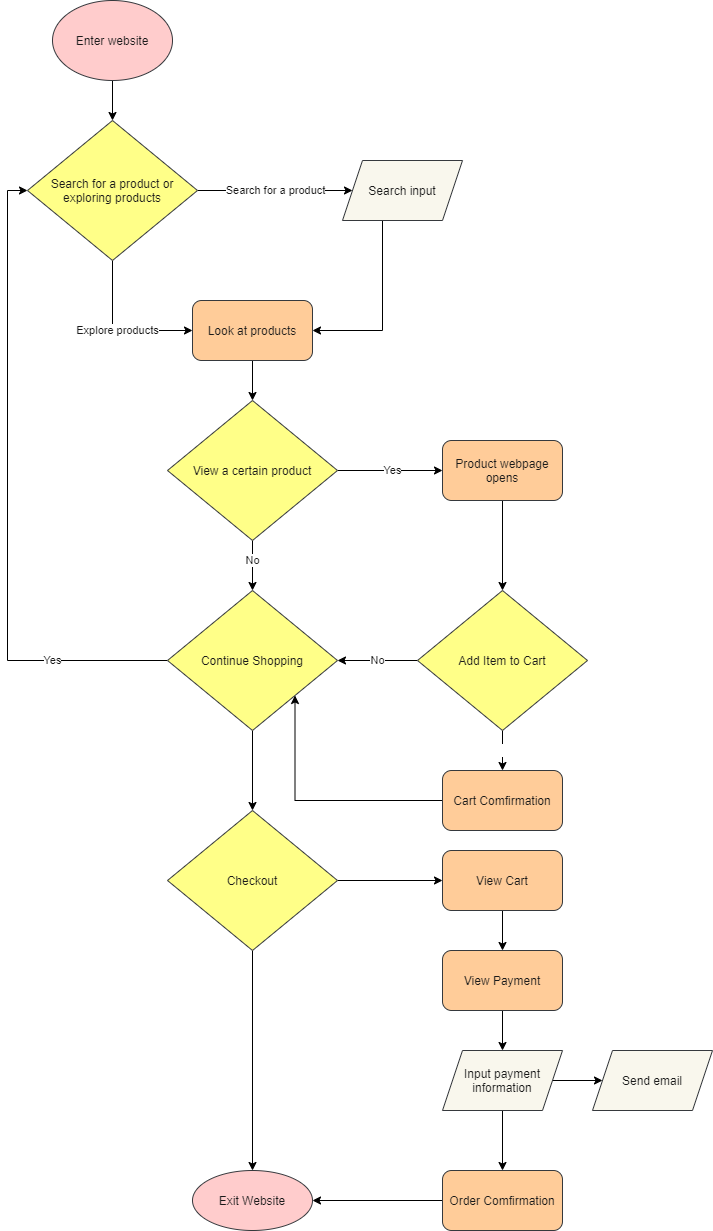

The diagram above was exported from draw.io. Its source (the exported page's mxGraphModel, read from the mxfile embedded in the PNG):
<mxGraphModel dx="148" dy="197" grid="1" gridSize="10" guides="1" tooltips="1" connect="1" arrows="1" fold="1" page="1" pageScale="1" pageWidth="850" pageHeight="1100" math="0" shadow="0">
  <root>
    <mxCell id="0" />
    <mxCell id="1" parent="0" />
    <mxCell id="4" value="" style="edgeStyle=orthogonalEdgeStyle;rounded=0;orthogonalLoop=1;jettySize=auto;html=1;fontColor=#1A1A1A;" edge="1" parent="1" source="2" target="3">
      <mxGeometry relative="1" as="geometry" />
    </mxCell>
    <mxCell id="2" value="&lt;font color=&quot;#1a1a1a&quot;&gt;Enter website&lt;/font&gt;" style="ellipse;whiteSpace=wrap;html=1;fillColor=#ffcccc;strokeColor=#36393d;" vertex="1" parent="1">
      <mxGeometry x="190" y="20" width="120" height="80" as="geometry" />
    </mxCell>
    <mxCell id="6" value="Search for a product" style="edgeStyle=orthogonalEdgeStyle;rounded=0;orthogonalLoop=1;jettySize=auto;html=1;fontColor=#1A1A1A;" edge="1" parent="1" source="3" target="5">
      <mxGeometry relative="1" as="geometry">
        <Array as="points">
          <mxPoint x="450" y="210" />
          <mxPoint x="450" y="210" />
        </Array>
      </mxGeometry>
    </mxCell>
    <mxCell id="11" value="Explore products" style="edgeStyle=orthogonalEdgeStyle;rounded=0;orthogonalLoop=1;jettySize=auto;html=1;entryX=0;entryY=0.5;entryDx=0;entryDy=0;fontColor=#1A1A1A;" edge="1" parent="1" source="3" target="7">
      <mxGeometry relative="1" as="geometry" />
    </mxCell>
    <mxCell id="3" value="Search for a product or exploring products" style="rhombus;whiteSpace=wrap;html=1;fillColor=#ffff88;strokeColor=#36393d;fontColor=#1A1A1A;" vertex="1" parent="1">
      <mxGeometry x="165" y="140" width="170" height="140" as="geometry" />
    </mxCell>
    <mxCell id="12" style="edgeStyle=orthogonalEdgeStyle;rounded=0;orthogonalLoop=1;jettySize=auto;html=1;fontColor=#1A1A1A;" edge="1" parent="1" source="5" target="7">
      <mxGeometry relative="1" as="geometry">
        <Array as="points">
          <mxPoint x="520" y="350" />
        </Array>
      </mxGeometry>
    </mxCell>
    <mxCell id="5" value="&lt;font color=&quot;#1a1a1a&quot;&gt;Search input&lt;/font&gt;" style="shape=parallelogram;perimeter=parallelogramPerimeter;whiteSpace=wrap;html=1;fixedSize=1;fillColor=#f9f7ed;strokeColor=#36393d;" vertex="1" parent="1">
      <mxGeometry x="480" y="180" width="120" height="60" as="geometry" />
    </mxCell>
    <mxCell id="15" value="" style="edgeStyle=orthogonalEdgeStyle;rounded=0;orthogonalLoop=1;jettySize=auto;html=1;fontColor=#1A1A1A;" edge="1" parent="1" source="7" target="14">
      <mxGeometry relative="1" as="geometry" />
    </mxCell>
    <mxCell id="7" value="&lt;font color=&quot;#1a1a1a&quot;&gt;Look at products&lt;/font&gt;" style="rounded=1;whiteSpace=wrap;html=1;fillColor=#ffcc99;strokeColor=#36393d;" vertex="1" parent="1">
      <mxGeometry x="330" y="320" width="120" height="60" as="geometry" />
    </mxCell>
    <mxCell id="22" value="" style="edgeStyle=orthogonalEdgeStyle;rounded=0;orthogonalLoop=1;jettySize=auto;html=1;fontColor=#1A1A1A;" edge="1" parent="1" source="14">
      <mxGeometry relative="1" as="geometry">
        <mxPoint x="580" y="490" as="targetPoint" />
      </mxGeometry>
    </mxCell>
    <mxCell id="26" value="Yes" style="edgeLabel;html=1;align=center;verticalAlign=middle;resizable=0;points=[];fontColor=#1A1A1A;" vertex="1" connectable="0" parent="22">
      <mxGeometry x="0.2381" y="-2" relative="1" as="geometry">
        <mxPoint x="-10" y="-2" as="offset" />
      </mxGeometry>
    </mxCell>
    <mxCell id="29" value="No" style="edgeStyle=orthogonalEdgeStyle;rounded=0;orthogonalLoop=1;jettySize=auto;html=1;fontColor=#1A1A1A;" edge="1" parent="1" source="14" target="28">
      <mxGeometry x="-0.2" relative="1" as="geometry">
        <mxPoint as="offset" />
      </mxGeometry>
    </mxCell>
    <mxCell id="14" value="View a certain product" style="rhombus;whiteSpace=wrap;html=1;fillColor=#ffff88;strokeColor=#36393d;fontColor=#1A1A1A;" vertex="1" parent="1">
      <mxGeometry x="305" y="420" width="170" height="140" as="geometry" />
    </mxCell>
    <mxCell id="33" value="" style="edgeStyle=orthogonalEdgeStyle;rounded=0;orthogonalLoop=1;jettySize=auto;html=1;fontColor=#1A1A1A;" edge="1" parent="1" source="24" target="32">
      <mxGeometry relative="1" as="geometry" />
    </mxCell>
    <mxCell id="24" value="&lt;font color=&quot;#1a1a1a&quot;&gt;Product webpage opens&lt;/font&gt;" style="rounded=1;whiteSpace=wrap;html=1;fillColor=#ffcc99;strokeColor=#36393d;" vertex="1" parent="1">
      <mxGeometry x="580" y="460" width="120" height="60" as="geometry" />
    </mxCell>
    <mxCell id="30" style="edgeStyle=orthogonalEdgeStyle;rounded=0;orthogonalLoop=1;jettySize=auto;html=1;entryX=0;entryY=0.5;entryDx=0;entryDy=0;fontColor=#1A1A1A;" edge="1" parent="1" source="28" target="3">
      <mxGeometry relative="1" as="geometry">
        <Array as="points">
          <mxPoint x="145" y="680" />
          <mxPoint x="145" y="210" />
        </Array>
      </mxGeometry>
    </mxCell>
    <mxCell id="31" value="&lt;font&gt;Yes&lt;/font&gt;" style="edgeLabel;html=1;align=center;verticalAlign=middle;resizable=0;points=[];fontColor=#1A1A1A;" vertex="1" connectable="0" parent="30">
      <mxGeometry x="-0.6369" y="-8" relative="1" as="geometry">
        <mxPoint x="3" y="8" as="offset" />
      </mxGeometry>
    </mxCell>
    <mxCell id="44" value="" style="edgeStyle=orthogonalEdgeStyle;rounded=0;orthogonalLoop=1;jettySize=auto;html=1;fontColor=#1A1A1A;" edge="1" parent="1" source="28" target="43">
      <mxGeometry relative="1" as="geometry" />
    </mxCell>
    <mxCell id="28" value="Continue Shopping" style="rhombus;whiteSpace=wrap;html=1;fillColor=#ffff88;strokeColor=#36393d;fontColor=#1A1A1A;" vertex="1" parent="1">
      <mxGeometry x="305" y="610" width="170" height="140" as="geometry" />
    </mxCell>
    <mxCell id="34" value="&lt;font color=&quot;#1a1a1a&quot;&gt;No&lt;/font&gt;" style="edgeStyle=orthogonalEdgeStyle;rounded=0;orthogonalLoop=1;jettySize=auto;html=1;fontColor=#FFFFFF;" edge="1" parent="1" source="32" target="28">
      <mxGeometry relative="1" as="geometry">
        <Array as="points">
          <mxPoint x="520" y="680" />
          <mxPoint x="520" y="680" />
        </Array>
      </mxGeometry>
    </mxCell>
    <mxCell id="40" value="" style="edgeStyle=orthogonalEdgeStyle;rounded=0;orthogonalLoop=1;jettySize=auto;html=1;fontColor=#1A1A1A;" edge="1" parent="1" source="32" target="39">
      <mxGeometry relative="1" as="geometry" />
    </mxCell>
    <mxCell id="41" value="&lt;font color=&quot;#ffffff&quot;&gt;Yes&lt;/font&gt;" style="edgeLabel;html=1;align=center;verticalAlign=middle;resizable=0;points=[];fontColor=#1A1A1A;" vertex="1" connectable="0" parent="40">
      <mxGeometry x="-0.0286" y="7" relative="1" as="geometry">
        <mxPoint x="-7" as="offset" />
      </mxGeometry>
    </mxCell>
    <mxCell id="32" value="Add Item to Cart" style="rhombus;whiteSpace=wrap;html=1;fillColor=#ffff88;strokeColor=#36393d;fontColor=#1A1A1A;" vertex="1" parent="1">
      <mxGeometry x="555" y="610" width="170" height="140" as="geometry" />
    </mxCell>
    <mxCell id="42" style="edgeStyle=orthogonalEdgeStyle;rounded=0;orthogonalLoop=1;jettySize=auto;html=1;entryX=1;entryY=1;entryDx=0;entryDy=0;fontColor=#1A1A1A;" edge="1" parent="1" source="39" target="28">
      <mxGeometry relative="1" as="geometry" />
    </mxCell>
    <mxCell id="39" value="Cart Comfirmation" style="rounded=1;whiteSpace=wrap;html=1;fillColor=#ffcc99;strokeColor=#36393d;fontColor=#1A1A1A;" vertex="1" parent="1">
      <mxGeometry x="580" y="790" width="120" height="60" as="geometry" />
    </mxCell>
    <mxCell id="46" value="" style="edgeStyle=orthogonalEdgeStyle;rounded=0;orthogonalLoop=1;jettySize=auto;html=1;fontColor=#1A1A1A;" edge="1" parent="1" source="43" target="45">
      <mxGeometry relative="1" as="geometry" />
    </mxCell>
    <mxCell id="49" value="" style="edgeStyle=orthogonalEdgeStyle;rounded=0;orthogonalLoop=1;jettySize=auto;html=1;fontColor=#1A1A1A;" edge="1" parent="1" source="43" target="48">
      <mxGeometry relative="1" as="geometry" />
    </mxCell>
    <mxCell id="43" value="Checkout" style="rhombus;whiteSpace=wrap;html=1;fillColor=#ffff88;strokeColor=#36393d;fontColor=#1A1A1A;" vertex="1" parent="1">
      <mxGeometry x="305" y="830" width="170" height="140" as="geometry" />
    </mxCell>
    <mxCell id="45" value="&lt;font color=&quot;#1a1a1a&quot;&gt;Exit Website&lt;/font&gt;" style="ellipse;whiteSpace=wrap;html=1;strokeColor=#36393d;fillColor=#ffcccc;" vertex="1" parent="1">
      <mxGeometry x="330" y="1190" width="120" height="60" as="geometry" />
    </mxCell>
    <mxCell id="51" value="" style="edgeStyle=orthogonalEdgeStyle;rounded=0;orthogonalLoop=1;jettySize=auto;html=1;fontColor=#1A1A1A;" edge="1" parent="1" source="48" target="50">
      <mxGeometry relative="1" as="geometry" />
    </mxCell>
    <mxCell id="48" value="View Cart" style="rounded=1;whiteSpace=wrap;html=1;fillColor=#ffcc99;strokeColor=#36393d;fontColor=#1A1A1A;" vertex="1" parent="1">
      <mxGeometry x="580" y="870" width="120" height="60" as="geometry" />
    </mxCell>
    <mxCell id="54" value="" style="edgeStyle=orthogonalEdgeStyle;rounded=0;orthogonalLoop=1;jettySize=auto;html=1;fontColor=#1A1A1A;" edge="1" parent="1" source="50" target="53">
      <mxGeometry relative="1" as="geometry" />
    </mxCell>
    <mxCell id="50" value="View Payment" style="rounded=1;whiteSpace=wrap;html=1;fillColor=#ffcc99;strokeColor=#36393d;fontColor=#1A1A1A;" vertex="1" parent="1">
      <mxGeometry x="580" y="970" width="120" height="60" as="geometry" />
    </mxCell>
    <mxCell id="58" value="" style="edgeStyle=orthogonalEdgeStyle;rounded=0;orthogonalLoop=1;jettySize=auto;html=1;fontColor=#1A1A1A;" edge="1" parent="1" source="53" target="57">
      <mxGeometry relative="1" as="geometry" />
    </mxCell>
    <mxCell id="60" value="" style="edgeStyle=orthogonalEdgeStyle;rounded=0;orthogonalLoop=1;jettySize=auto;html=1;fontColor=#1A1A1A;" edge="1" parent="1" source="53" target="59">
      <mxGeometry relative="1" as="geometry" />
    </mxCell>
    <mxCell id="53" value="&lt;font color=&quot;#1a1a1a&quot;&gt;Input payment information&lt;/font&gt;" style="shape=parallelogram;perimeter=parallelogramPerimeter;whiteSpace=wrap;html=1;fixedSize=1;fillColor=#f9f7ed;strokeColor=#36393d;" vertex="1" parent="1">
      <mxGeometry x="580" y="1070" width="120" height="60" as="geometry" />
    </mxCell>
    <mxCell id="57" value="&lt;font color=&quot;#1a1a1a&quot;&gt;Send email&lt;/font&gt;" style="shape=parallelogram;perimeter=parallelogramPerimeter;whiteSpace=wrap;html=1;fixedSize=1;fillColor=#f9f7ed;strokeColor=#36393d;" vertex="1" parent="1">
      <mxGeometry x="730" y="1070" width="120" height="60" as="geometry" />
    </mxCell>
    <mxCell id="61" value="" style="edgeStyle=orthogonalEdgeStyle;rounded=0;orthogonalLoop=1;jettySize=auto;html=1;fontColor=#1A1A1A;" edge="1" parent="1" source="59" target="45">
      <mxGeometry relative="1" as="geometry" />
    </mxCell>
    <mxCell id="59" value="Order Comfirmation" style="rounded=1;whiteSpace=wrap;html=1;fillColor=#ffcc99;strokeColor=#36393d;fontColor=#1A1A1A;" vertex="1" parent="1">
      <mxGeometry x="580" y="1190" width="120" height="60" as="geometry" />
    </mxCell>
  </root>
</mxGraphModel>